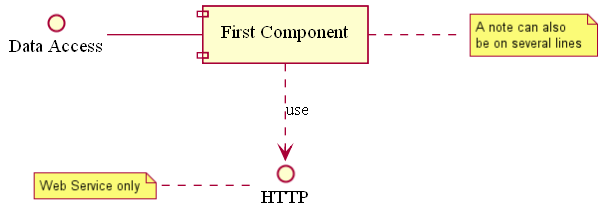

The diagram above was rendered by PlantUML. Its source (embedded in the PNG):
@startuml img/component_img04.png
interface "Data Access" as DA
DA - [First Component]
[First Component] ..> HTTP : use
note left of HTTP : Web Service only
note right of [First Component]
A note can also
be on several lines
end note
@enduml